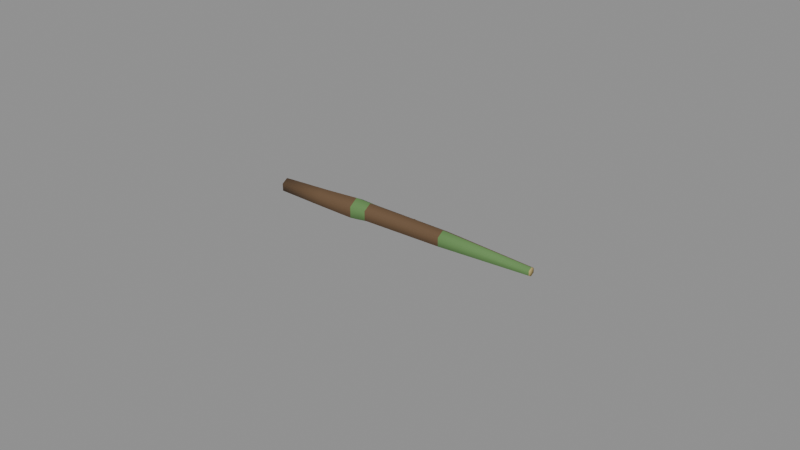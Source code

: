 # Source: twig.blend  (saved by Blender 4.0.36; exported with 4.5.12 LTS)
import bpy
from mathutils import Matrix  # noqa: F401  (used for matrix-valued properties, if any)

bpy.ops.wm.read_factory_settings(use_empty=True)
scene = bpy.context.scene
scene.name = 'Scene'

# ---- materials (node trees are filled in below, after node groups)
mat_prop_twig_wood_dark = bpy.data.materials.new('Prop_twig_wood_dark')
mat_prop_twig_wood_dark.use_transparent_shadow = False
mat_prop_twig_wood_dark.diffuse_color = (0.135, 0.078, 0.038, 1.0)
mat_prop_twig_straw = bpy.data.materials.new('Prop_twig_straw')
mat_prop_twig_straw.use_transparent_shadow = False
mat_prop_twig_straw.diffuse_color = (0.47, 0.36, 0.14, 1.0)
mat_prop_twig_leaf_green = bpy.data.materials.new('Prop_twig_leaf_green')
mat_prop_twig_leaf_green.use_transparent_shadow = False
mat_prop_twig_leaf_green.diffuse_color = (0.115, 0.24, 0.075, 1.0)

# ---- material node trees
mat_prop_twig_wood_dark.use_nodes = True; mat_prop_twig_wood_dark.node_tree.nodes.clear()
_N = mat_prop_twig_wood_dark.node_tree.nodes; _L = mat_prop_twig_wood_dark.node_tree.links
n0 = _N.new('ShaderNodeBsdfPrincipled'); n0.name = 'Principled BSDF'; n0.location = (10, 300)
n0.inputs[0].default_value = (0.135, 0.078, 0.038, 1.0)
n0.inputs[2].default_value = 0.75
n0.inputs[3].default_value = 1.45
n1 = _N.new('ShaderNodeOutputMaterial'); n1.name = 'Material Output'; n1.location = (300, 300)
_L.new(n0.outputs[0], n1.inputs[0])
n1.is_active_output = True
mat_prop_twig_straw.use_nodes = True; mat_prop_twig_straw.node_tree.nodes.clear()
_N = mat_prop_twig_straw.node_tree.nodes; _L = mat_prop_twig_straw.node_tree.links
n0 = _N.new('ShaderNodeBsdfPrincipled'); n0.name = 'Principled BSDF'; n0.location = (10, 300)
n0.inputs[0].default_value = (0.47, 0.36, 0.14, 1.0)
n0.inputs[2].default_value = 0.9
n0.inputs[3].default_value = 1.45
n1 = _N.new('ShaderNodeOutputMaterial'); n1.name = 'Material Output'; n1.location = (300, 300)
_L.new(n0.outputs[0], n1.inputs[0])
n1.is_active_output = True
mat_prop_twig_leaf_green.use_nodes = True; mat_prop_twig_leaf_green.node_tree.nodes.clear()
_N = mat_prop_twig_leaf_green.node_tree.nodes; _L = mat_prop_twig_leaf_green.node_tree.links
n0 = _N.new('ShaderNodeBsdfPrincipled'); n0.name = 'Principled BSDF'; n0.location = (10, 300)
n0.inputs[0].default_value = (0.115, 0.24, 0.075, 1.0)
n0.inputs[2].default_value = 0.85
n0.inputs[3].default_value = 1.45
n1 = _N.new('ShaderNodeOutputMaterial'); n1.name = 'Material Output'; n1.location = (300, 300)
_L.new(n0.outputs[0], n1.inputs[0])
n1.is_active_output = True

# ---- meshes
me_twig_mesh = bpy.data.meshes.new('twig_Mesh')
me_twig_mesh.from_pydata([(-0.04492, -0.001422, 0.002397), (-0.04483, -0.003497, 0.001199), (-0.04483, -0.003497, -0.001199), (-0.04492, -0.001422, -0.002397), (-0.045, 0.0006522, -0.001199), (0.003816, 0.00191, 0.002499), (-0.045, 0.0006522, 0.001199), (-0.02993, -0.000823, 0.002997), (-0.0298, -0.003415, 0.001498), (-0.0298, -0.003415, -0.001498), (0.003815, 0.002455, 0.002153), (-0.02993, -0.000823, -0.002997), (-0.03006, 0.001769, -0.001498), (-0.03006, 0.001769, 0.001498), (-0.01695, -2.386e-05, 0.003596), (-0.01672, -0.00313, 0.001798), (-0.01672, -0.00313, -0.001798), (-0.01695, -2.386e-05, -0.003596), (-0.01717, 0.003082, -0.001798), (-0.01717, 0.003082, 0.001798), (-0.01195, 0.0004756, 0.003097), (-0.01186, -0.002205, 0.001548), (-0.01186, -0.002205, -0.001548), (-0.01195, 0.0004756, -0.003097), (-0.01204, 0.003156, -0.001548), (-0.01204, 0.003156, 0.001548), (0.01502, 0.001075, 0.002797), (0.01506, -0.001347, 0.001399), (0.01506, -0.001347, -0.001399), (0.01502, 0.001075, -0.002797), (0.01498, 0.003497, -0.001399), (0.01498, 0.003497, 0.001399), (0.04499, 0.001375, 0.001399), (0.045, 0.0001636, 0.0006993), (0.045, 0.0001636, -0.0006993), (0.04499, 0.001375, -0.001399), (0.04498, 0.002586, -0.0006993), (0.04498, 0.002586, 0.0006993), (-0.04492, -0.001422, -2.328e-10), (0.04499, 0.001375, -2.328e-10), (0.003415, 0.001789, 0.002365), (0.003916, 0.001757, 0.002384), (0.00348, 0.002394, 0.002015), (0.003896, 0.002422, 0.002), (0.003911, 0.001938, 0.002279), (0.003901, 0.002264, 0.002091)], [], [(0, 8, 7), (1, 9, 8), (2, 11, 9), (3, 12, 11), (4, 13, 12), (6, 7, 13), (7, 15, 14), (8, 16, 15), (9, 17, 16), (11, 18, 17), (12, 19, 18), (13, 14, 19), (14, 21, 20), (15, 22, 21), (16, 23, 22), (17, 24, 23), (18, 25, 24), (19, 20, 25), (20, 27, 26), (21, 28, 27), (22, 29, 28), (23, 30, 29), (24, 31, 30), (45, 44, 26), (42, 43, 25), (26, 33, 32), (27, 34, 33), (28, 35, 34), (29, 36, 35), (30, 37, 36), (31, 32, 37), (1, 0, 38), (2, 1, 38), (3, 2, 38), (4, 3, 38), (6, 4, 38), (0, 6, 38), (32, 33, 39), (33, 34, 39), (34, 35, 39), (35, 36, 39), (36, 37, 39), (37, 32, 39), (41, 5, 40), (42, 10, 43), (40, 10, 42), (44, 5, 41), (43, 10, 45), (45, 5, 44), (0, 1, 8), (1, 2, 9), (2, 3, 11), (3, 4, 12), (4, 6, 13), (6, 0, 7), (7, 8, 15), (8, 9, 16), (9, 11, 17), (11, 12, 18), (12, 13, 19), (13, 7, 14), (14, 15, 21), (15, 16, 22), (16, 17, 23), (17, 18, 24), (18, 19, 25), (19, 14, 20), (20, 21, 27), (21, 22, 28), (22, 23, 29), (23, 24, 30), (24, 25, 31), (44, 41, 26), (26, 31, 45), (31, 43, 45), (20, 26, 41), (20, 41, 40), (43, 31, 25), (20, 40, 25), (40, 42, 25), (26, 27, 33), (27, 28, 34), (28, 29, 35), (29, 30, 36), (30, 31, 37), (31, 26, 32), (40, 5, 10), (45, 10, 5)])
me_twig_mesh.polygons.foreach_set('use_smooth', [True] * 88)
me_twig_mesh.polygons.foreach_set('material_index', [0, 0, 0, 0, 0, 0, 0, 0, 0, 0, 0, 0, 2, 2, 2, 2, 2, 2, 0, 0, 0, 0, 0, 0, 0, 2, 2, 2, 0, 0, 0, 1, 1, 1, 1, 1, 1, 1, 1, 1, 1, 1, 1, 0, 0, 0, 0, 0, 0, 0, 0, 0, 0, 0, 0, 0, 0, 0, 0, 0, 0, 2, 2, 2, 2, 2, 2, 0, 0, 0, 0, 0, 0, 0, 0, 0, 0, 0, 0, 0, 2, 2, 2, 0, 0, 0, 0, 0])
me_twig_mesh.materials.append(mat_prop_twig_wood_dark)
me_twig_mesh.materials.append(mat_prop_twig_straw)
me_twig_mesh.materials.append(mat_prop_twig_leaf_green)
me_twig_mesh.update()

# ---- objects
ob_twig = bpy.data.objects.new('twig', me_twig_mesh)

# ---- transforms, parenting, visibility, modifiers, constraints
ob_twig.location = (0.0, 0.0, 0.0)

# ---- collection membership
scene.collection.objects.link(ob_twig)

# ---- scene / render settings (as saved in the file)
scene.frame_start = 1; scene.frame_end = 250; scene.frame_set(1)
scene.render.engine = 'BLENDER_EEVEE_NEXT'
scene.cycles.sampling_pattern = 'TABULATED_SOBOL'
bpy.context.view_layer.update()

# ---- added for rendering (the .blend has no active camera and no usable light): camera, sun + grey world if the file has none
cam_auto = bpy.data.cameras.new('AutoCamera')
cam_auto.lens = 50.0
cam_auto.sensor_width = 36.0
cam_auto.clip_end = 1000.0
ob_auto_camera = bpy.data.objects.new('AutoCamera', cam_auto)
scene.collection.objects.link(ob_auto_camera)
ob_auto_camera.location = (0.185045, -0.222054, 0.148036)
ob_auto_camera.rotation_euler = (1.09748, -7.21219e-08, 0.694738)
scene.camera = ob_auto_camera
light_auto_sun = bpy.data.lights.new('AutoSun', 'SUN')
light_auto_sun.energy = 3.0
light_auto_sun.angle = 0.0523599
ob_auto_sun = bpy.data.objects.new('AutoSun', light_auto_sun)
scene.collection.objects.link(ob_auto_sun)
ob_auto_sun.rotation_euler = (0.872665, 0.174533, 0.523599)
if scene.world is None:
    world_auto = bpy.data.worlds.new('AutoWorld')
    world_auto.color = (0.3, 0.3, 0.3)
    scene.world = world_auto
bpy.context.view_layer.update()
